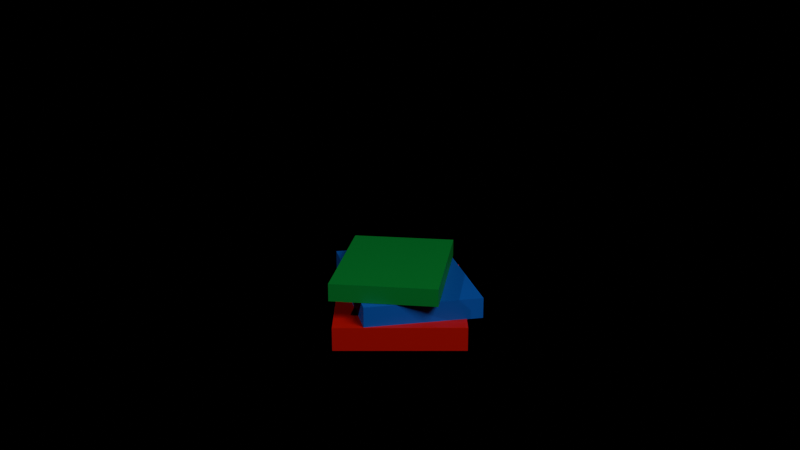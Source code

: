 # Source: prop_books.blend  (saved by Blender 5.2.45; exported with 4.5.12 LTS)
import bpy
from mathutils import Matrix  # noqa: F401  (used for matrix-valued properties, if any)

bpy.ops.wm.read_factory_settings(use_empty=True)
scene = bpy.context.scene
scene.name = 'Scene'

# ---- materials (node trees are filled in below, after node groups)
mat_book1 = bpy.data.materials.new('Book1')
mat_book2 = bpy.data.materials.new('Book2')
mat_book3 = bpy.data.materials.new('Book3')

# ---- material node trees
mat_book1.use_nodes = True; mat_book1.node_tree.nodes.clear()
_N = mat_book1.node_tree.nodes; _L = mat_book1.node_tree.links
n0 = _N.new('ShaderNodeBsdfPrincipled'); n0.name = 'Principled BSDF'; n0.location = (-200, 100)
n0.inputs[0].default_value = (0.7227, 0.01518, 0.01518, 1.0)
n0.inputs[2].default_value = 0.6
n0.inputs[10].default_value = 0.005
n1 = _N.new('ShaderNodeOutputMaterial'); n1.name = 'Material Output'; n1.location = (200, 100)
_L.new(n0.outputs[0], n1.inputs[0])
n1.is_active_output = True
mat_book2.use_nodes = True; mat_book2.node_tree.nodes.clear()
_N = mat_book2.node_tree.nodes; _L = mat_book2.node_tree.links
n0 = _N.new('ShaderNodeBsdfPrincipled'); n0.name = 'Principled BSDF'; n0.location = (-200, 100)
n0.inputs[0].default_value = (0.01431, 0.1247, 0.8355, 1.0)
n0.inputs[2].default_value = 0.6
n0.inputs[10].default_value = 0.005
n1 = _N.new('ShaderNodeOutputMaterial'); n1.name = 'Material Output'; n1.location = (200, 100)
_L.new(n0.outputs[0], n1.inputs[0])
n1.is_active_output = True
mat_book3.use_nodes = True; mat_book3.node_tree.nodes.clear()
_N = mat_book3.node_tree.nodes; _L = mat_book3.node_tree.links
n0 = _N.new('ShaderNodeBsdfPrincipled'); n0.name = 'Principled BSDF'; n0.location = (-200, 100)
n0.inputs[0].default_value = (0.00456, 0.3736, 0.06575, 1.0)
n0.inputs[2].default_value = 0.6
n0.inputs[10].default_value = 0.005
n1 = _N.new('ShaderNodeOutputMaterial'); n1.name = 'Material Output'; n1.location = (200, 100)
_L.new(n0.outputs[0], n1.inputs[0])
n1.is_active_output = True

# ---- cameras
cam_assetcamera = bpy.data.cameras.new('AssetCamera')

# ---- lights
light_warmkey = bpy.data.lights.new('WarmKey', 'AREA')
light_warmkey.color = (1.0, 0.88, 0.72)
light_warmkey.energy = 100.0
light_warmkey.size = 2.0
light_warmfill = bpy.data.lights.new('WarmFill', 'POINT')
light_warmfill.color = (1.0, 0.94, 0.85)
light_warmfill.energy = 50.0

# ---- meshes
me_cube = bpy.data.meshes.new('Cube')
me_cube.from_pydata([(-0.5, -0.5, -0.5), (-0.5, -0.5, 0.5), (-0.5, 0.5, -0.5), (-0.5, 0.5, 0.5), (0.5, -0.5, -0.5), (0.5, -0.5, 0.5), (0.5, 0.5, -0.5), (0.5, 0.5, 0.5)], [], [(0, 1, 3, 2), (2, 3, 7, 6), (6, 7, 5, 4), (4, 5, 1, 0), (2, 6, 4, 0), (7, 3, 1, 5)])
_uv = me_cube.uv_layers.new(name='UVMap')
_uv.uv.foreach_set('vector', [0.375, 0.0, 0.625, 0.0, 0.625, 0.25, 0.375, 0.25, 0.375, 0.25, 0.625, 0.25, 0.625, 0.5, 0.375, 0.5, 0.375, 0.5, 0.625, 0.5, 0.625, 0.75, 0.375, 0.75, 0.375, 0.75, 0.625, 0.75, 0.625, 1.0, 0.375, 1.0, 0.125, 0.5, 0.375, 0.5, 0.375, 0.75, 0.125, 0.75, 0.625, 0.5, 0.875, 0.5, 0.875, 0.75, 0.625, 0.75])
me_cube.materials.append(mat_book1)
me_cube.update()
me_cube_001 = bpy.data.meshes.new('Cube.001')
me_cube_001.from_pydata([(-0.5, -0.5, -0.5), (-0.5, -0.5, 0.5), (-0.5, 0.5, -0.5), (-0.5, 0.5, 0.5), (0.5, -0.5, -0.5), (0.5, -0.5, 0.5), (0.5, 0.5, -0.5), (0.5, 0.5, 0.5)], [], [(0, 1, 3, 2), (2, 3, 7, 6), (6, 7, 5, 4), (4, 5, 1, 0), (2, 6, 4, 0), (7, 3, 1, 5)])
_uv = me_cube_001.uv_layers.new(name='UVMap')
_uv.uv.foreach_set('vector', [0.375, 0.0, 0.625, 0.0, 0.625, 0.25, 0.375, 0.25, 0.375, 0.25, 0.625, 0.25, 0.625, 0.5, 0.375, 0.5, 0.375, 0.5, 0.625, 0.5, 0.625, 0.75, 0.375, 0.75, 0.375, 0.75, 0.625, 0.75, 0.625, 1.0, 0.375, 1.0, 0.125, 0.5, 0.375, 0.5, 0.375, 0.75, 0.125, 0.75, 0.625, 0.5, 0.875, 0.5, 0.875, 0.75, 0.625, 0.75])
me_cube_001.materials.append(mat_book2)
me_cube_001.update()
me_cube_002 = bpy.data.meshes.new('Cube.002')
me_cube_002.from_pydata([(-0.5, -0.5, -0.5), (-0.5, -0.5, 0.5), (-0.5, 0.5, -0.5), (-0.5, 0.5, 0.5), (0.5, -0.5, -0.5), (0.5, -0.5, 0.5), (0.5, 0.5, -0.5), (0.5, 0.5, 0.5)], [], [(0, 1, 3, 2), (2, 3, 7, 6), (6, 7, 5, 4), (4, 5, 1, 0), (2, 6, 4, 0), (7, 3, 1, 5)])
_uv = me_cube_002.uv_layers.new(name='UVMap')
_uv.uv.foreach_set('vector', [0.375, 0.0, 0.625, 0.0, 0.625, 0.25, 0.375, 0.25, 0.375, 0.25, 0.625, 0.25, 0.625, 0.5, 0.375, 0.5, 0.375, 0.5, 0.625, 0.5, 0.625, 0.75, 0.375, 0.75, 0.375, 0.75, 0.625, 0.75, 0.625, 1.0, 0.375, 1.0, 0.125, 0.5, 0.375, 0.5, 0.375, 0.75, 0.125, 0.75, 0.625, 0.5, 0.875, 0.5, 0.875, 0.75, 0.625, 0.75])
me_cube_002.materials.append(mat_book3)
me_cube_002.update()

# ---- objects
ob_warmkey = bpy.data.objects.new('WarmKey', light_warmkey)
ob_warmfill = bpy.data.objects.new('WarmFill', light_warmfill)
ob_book1_cover = bpy.data.objects.new('Book1_Cover', me_cube)
ob_book2_cover = bpy.data.objects.new('Book2_Cover', me_cube_001)
ob_book3_cover = bpy.data.objects.new('Book3_Cover', me_cube_002)
ob_assetcamera = bpy.data.objects.new('AssetCamera', cam_assetcamera)

# ---- transforms, parenting, visibility, modifiers, constraints
ob_warmkey.location = (2.0, -2.5, 3.0)
ob_warmfill.location = (-2.0, -1.5, 2.0)
ob_book1_cover.location = (0.0, 0.0, 0.02)
ob_book1_cover.scale = (0.22, 0.3, 0.04)
ob_book2_cover.location = (0.01, 0.01, 0.057)
ob_book2_cover.rotation_euler = (0.0, 0.0, 0.2094)
ob_book2_cover.scale = (0.2, 0.28, 0.035)
ob_book3_cover.location = (-0.01, -0.01, 0.09)
ob_book3_cover.rotation_euler = (0.0, 0.0, -0.1396)
ob_book3_cover.scale = (0.18, 0.25, 0.03)
ob_assetcamera.location = (0.0, -1.8, 0.75)
ob_assetcamera.rotation_euler = (1.257, 0.0, 0.0)

# ---- collection membership
scene.collection.objects.link(ob_warmkey)
scene.collection.objects.link(ob_warmfill)
scene.collection.objects.link(ob_book1_cover)
scene.collection.objects.link(ob_book2_cover)
scene.collection.objects.link(ob_book3_cover)
scene.collection.objects.link(ob_assetcamera)

# ---- scene / render settings (as saved in the file)
scene.camera = ob_assetcamera
scene.frame_start = 1; scene.frame_end = 250; scene.frame_set(1)
scene.render.engine = 'BLENDER_EEVEE_NEXT'
scene.render.bake_bias = 0.0
scene.render.bake_samples = 0
scene.render.compositor_device = 'GPU'
scene.eevee.use_volume_custom_range = False
scene.eevee.fast_gi_thickness_near = 0.1
scene.eevee.fast_gi_thickness_far = 0.0
scene.eevee.ray_tracing_options.screen_trace_thickness = 0.1
bpy.context.view_layer.update()

